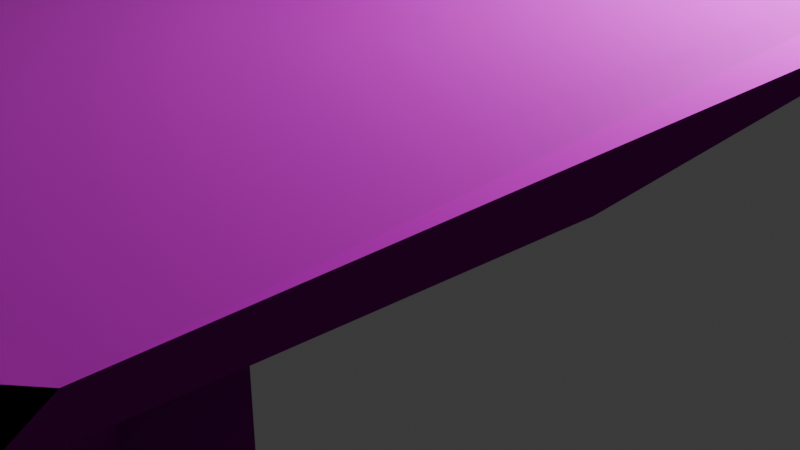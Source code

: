 # Source: Healer-Table_Textured.blend  (saved by Blender 4.1.24; exported with 4.5.12 LTS)
import bpy
from mathutils import Matrix  # noqa: F401  (used for matrix-valued properties, if any)

bpy.ops.wm.read_factory_settings(use_empty=True)
scene = bpy.context.scene
scene.name = 'Scene'

# ---- collections
col_collection = bpy.data.collections.new('Collection'); scene.collection.children.link(col_collection)

# ---- images (referenced by path relative to the original .blend; pixels are not part of the script)
import os
ASSET_DIR = os.environ.get("B2B_ASSET_DIR", "")  # directory of the original .blend (textures are referenced by path, not embedded)
HERE = os.path.dirname(os.path.abspath(__file__))  # packed textures are extracted next to this script under _unpacked/

def load_image(name, relpath, width, height, colorspace="sRGB"):
    """Load a texture the original file referenced (path relative to the .blend, or extracted next to this script)."""
    p = next((c for c in (os.path.join(HERE, relpath), os.path.join(ASSET_DIR, relpath)) if relpath and os.path.exists(c)), "")
    if p:
        img = bpy.data.images.load(p, check_existing=True)
        img.name = name
    else:  # same state as the original file: an image datablock whose file is absent (Cycles renders it pink)
        img = bpy.data.images.new(name, width, height)
        img.source = "FILE"
        img.filepath = "//" + (relpath or name)
    img.colorspace_settings.name = colorspace
    return img
img_bark001_2k_jpg_color_jpg = load_image('Bark001_2K-JPG_Color.jpg', 'Bark001_2K-JPG_Color.jpg', 1024, 1024, 'sRGB')
img_bark001_2k_jpg_normaldx_jpg = load_image('Bark001_2K-JPG_NormalDX.jpg', 'Bark001_2K-JPG_NormalDX.jpg', 1024, 1024, 'sRGB')
img_bark001_2k_jpg_roughness_jpg = load_image('Bark001_2K-JPG_Roughness.jpg', 'Bark001_2K-JPG_Roughness.jpg', 1024, 1024, 'sRGB')
img_wood036_2k_jpg_color_jpg = load_image('Wood036_2K-JPG_Color.jpg', 'Wood036_2K-JPG_Color.jpg', 1024, 1024, 'sRGB')
img_wood036_2k_jpg_normaldx_jpg = load_image('Wood036_2K-JPG_NormalDX.jpg', 'Wood036_2K-JPG_NormalDX.jpg', 1024, 1024, 'sRGB')
img_wood036_2k_jpg_roughness_jpg = load_image('Wood036_2K-JPG_Roughness.jpg', 'Wood036_2K-JPG_Roughness.jpg', 1024, 1024, 'sRGB')

# ---- materials (node trees are filled in below, after node groups)
mat_bark = bpy.data.materials.new('Bark')
mat_bark.alpha_threshold = 0.0
mat_bark.use_transparent_shadow = False
mat_bark.roughness = 0.5
mat_bark.line_color = (0.0, 0.0, 0.0, 1.0)
mat_wood = bpy.data.materials.new('Wood')
mat_wood.use_transparent_shadow = False

# ---- material node trees
mat_bark.use_nodes = True; mat_bark.node_tree.nodes.clear()
_N = mat_bark.node_tree.nodes; _L = mat_bark.node_tree.links
n0 = _N.new('ShaderNodeOutputMaterial'); n0.name = 'Material Output'; n0.location = (300, 300)
n1 = _N.new('ShaderNodeBsdfPrincipled'); n1.name = 'Principled BSDF'; n1.location = (10, 300)
n1.inputs[3].default_value = 1.0
n2 = _N.new('ShaderNodeTexImage'); n2.name = 'Image Texture'; n2.location = (-342, 507)
n2.image = img_bark001_2k_jpg_color_jpg
n3 = _N.new('ShaderNodeMapping'); n3.name = 'Mapping'; n3.location = (-522, 507)
n3.inputs[3].default_value = (29.3, 5.2, 1.0)
n4 = _N.new('ShaderNodeTexCoord'); n4.name = 'Texture Coordinate'; n4.location = (-702, 507)
n5 = _N.new('ShaderNodeNormalMap'); n5.name = 'Normal Map'; n5.location = (-287, -186)
n5.inputs[0].default_value = 0.4
n6 = _N.new('ShaderNodeTexImage'); n6.name = 'Image Texture.001'; n6.location = (-674, -203)
n6.image = img_bark001_2k_jpg_normaldx_jpg
n7 = _N.new('ShaderNodeMapping'); n7.name = 'Mapping.001'; n7.location = (-947, -101)
n7.inputs[3].default_value = (29.3, 5.2, 1.0)
n8 = _N.new('ShaderNodeBump'); n8.name = 'Bump'; n8.location = (-305, 131)
n8.inputs[1].default_value = 9.2
n8.inputs[2].default_value = 1.0
n9 = _N.new('ShaderNodeTexImage'); n9.name = 'Image Texture.002'; n9.location = (-599, 139)
n9.image = img_bark001_2k_jpg_roughness_jpg
n10 = _N.new('ShaderNodeMapping'); n10.name = 'Mapping.002'; n10.location = (-779, 139)
n10.inputs[3].default_value = (29.3, 5.2, 1.0)
n11 = _N.new('ShaderNodeTexCoord'); n11.name = 'Texture Coordinate.001'; n11.location = (-959, 139)
_L.new(n1.outputs[0], n0.inputs[0])
_L.new(n2.outputs[0], n1.inputs[0])
_L.new(n3.outputs[0], n2.inputs[0])
_L.new(n4.outputs[2], n3.inputs[0])
_L.new(n5.outputs[0], n1.inputs[5])
_L.new(n6.outputs[0], n5.inputs[1])
_L.new(n7.outputs[0], n6.inputs[0])
_L.new(n8.outputs[0], n1.inputs[2])
_L.new(n9.outputs[0], n8.inputs[0])
_L.new(n10.outputs[0], n9.inputs[0])
_L.new(n11.outputs[2], n10.inputs[0])
n0.is_active_output = True
mat_wood.use_nodes = True; mat_wood.node_tree.nodes.clear()
_N = mat_wood.node_tree.nodes; _L = mat_wood.node_tree.links
n0 = _N.new('ShaderNodeBsdfPrincipled'); n0.name = 'Principled BSDF'; n0.location = (10, 300)
n1 = _N.new('ShaderNodeOutputMaterial'); n1.name = 'Material Output'; n1.location = (300, 300)
n2 = _N.new('ShaderNodeTexImage'); n2.name = 'Image Texture'; n2.location = (-382, 414)
n2.image = img_wood036_2k_jpg_color_jpg
n3 = _N.new('ShaderNodeMapping'); n3.name = 'Mapping'; n3.location = (-562, 414)
n4 = _N.new('ShaderNodeTexCoord'); n4.name = 'Texture Coordinate'; n4.location = (-742, 414)
n5 = _N.new('ShaderNodeNormalMap'); n5.name = 'Normal Map'; n5.location = (-191, -204)
n5.inputs[0].default_value = 0.5
n6 = _N.new('ShaderNodeTexImage'); n6.name = 'Image Texture.001'; n6.location = (-471, -244)
n6.image = img_wood036_2k_jpg_normaldx_jpg
n7 = _N.new('ShaderNodeMapping'); n7.name = 'Mapping.001'; n7.location = (-651, -244)
n8 = _N.new('ShaderNodeTexCoord'); n8.name = 'Texture Coordinate.001'; n8.location = (-831, -244)
n9 = _N.new('ShaderNodeBump'); n9.name = 'Bump'; n9.location = (-299, 35)
n9.inputs[1].default_value = 0.5
n9.inputs[2].default_value = 1.0
n10 = _N.new('ShaderNodeTexImage'); n10.name = 'Image Texture.002'; n10.location = (-593, 14)
n10.image = img_wood036_2k_jpg_roughness_jpg
n11 = _N.new('ShaderNodeMapping'); n11.name = 'Mapping.002'; n11.location = (-931, 119)
n12 = _N.new('ShaderNodeTexCoord'); n12.name = 'Texture Coordinate.002'; n12.location = (-1111, 119)
_L.new(n0.outputs[0], n1.inputs[0])
_L.new(n2.outputs[0], n0.inputs[0])
_L.new(n3.outputs[0], n2.inputs[0])
_L.new(n4.outputs[2], n3.inputs[0])
_L.new(n5.outputs[0], n0.inputs[5])
_L.new(n7.outputs[0], n6.inputs[0])
_L.new(n8.outputs[2], n7.inputs[0])
_L.new(n6.outputs[0], n5.inputs[1])
_L.new(n9.outputs[0], n0.inputs[2])
_L.new(n10.outputs[0], n9.inputs[0])
_L.new(n11.outputs[0], n10.inputs[0])
_L.new(n12.outputs[2], n11.inputs[0])
n1.is_active_output = True

# ---- world
world_world = bpy.data.worlds.new('World'); scene.world = world_world
world_world.use_nodes = True; world_world.node_tree.nodes.clear()
_N = world_world.node_tree.nodes; _L = world_world.node_tree.links
n0 = _N.new('ShaderNodeOutputWorld'); n0.name = 'World Output'; n0.location = (300, 300)
n1 = _N.new('ShaderNodeBackground'); n1.name = 'Background'; n1.location = (10, 300)
n1.inputs[0].default_value = (0.05088, 0.05088, 0.05088, 1.0)
_L.new(n1.outputs[0], n0.inputs[0])
n0.is_active_output = True
world_world.color = (0.05088, 0.05088, 0.05088)
world_world.use_sun_shadow = False
world_world.sun_shadow_jitter_overblur = 0.0

# ---- cameras
cam_camera = bpy.data.cameras.new('Camera')
cam_camera.clip_end = 100.0
cam_camera.ortho_scale = 7.314

# ---- lights
light_light = bpy.data.lights.new('Light', 'POINT')
light_light.transmission_factor = 0.0
light_light.energy = 1000.0
light_light.shadow_soft_size = 0.1
light_light.shadow_maximum_resolution = 0.006
light_light.use_absolute_resolution = True

# ---- meshes
me_cube = bpy.data.meshes.new('Cube')
me_cube.from_pydata([(0.9448, 0.9834, 1.0), (1.0, 1.0, -1.0), (0.9492, -1.017, 2.795), (1.016, -1.059, -2.795), (-0.9498, 0.974, 1.0), (-0.9609, 0.9856, -1.0), (-0.9447, -0.9771, 1.0), (-1.0, -1.0, -1.0), (-1.0, 0.8698, -1.0), (-1.0, -0.9417, -1.0), (1.0, 0.9422, 1.0), (0.9814, -0.8961, 2.795), (-1.0, -0.9417, 1.0), (-1.0, 0.9422, 1.0), (1.016, -0.8961, -2.795), (1.015, 0.9252, -1.0), (0.8615, 1.0, -1.0), (-0.5643, 1.0, -1.0), (0.8589, -0.9886, 1.0), (-0.8512, -1.0, 1.0), (-0.8512, -1.0, -1.0), (0.9336, -1.0, -1.0), (-0.8512, 1.0, 1.0), (0.8601, 0.993, 1.0), (0.6851, 0.8205, -1.0), (-0.5318, 0.7153, -0.8047), (0.5425, -0.5573, -1.0), (-0.5389, -0.7625, -1.0), (-0.8512, 0.9422, 1.0), (0.9204, 0.966, 0.9369), (-0.8512, -0.9417, 1.0), (0.9047, -0.9167, 1.0), (-0.8125, 0.6952, -0.9023), (-0.4398, 0.8945, -0.9023), (-0.7615, 1.024, -1.0), (-1.003, 0.9296, -1.0), (0.7927, 0.8173, -1.0), (0.8459, 0.9312, -1.0), (0.9034, 0.7418, -1.0), (0.9766, 0.832, -1.0), (-0.7206, -0.6831, -1.0), (-0.9077, -0.7762, -1.0), (-0.8914, -0.8739, -1.0), (-0.4968, -0.8456, -1.0), (-0.5536, -0.9429, -1.0), (-0.681, -0.9884, -1.0), (0.6546, -0.8992, -1.0), (0.752, -0.938, -1.0), (0.5121, -0.7809, -1.0), (0.8204, -0.9652, -1.0), (0.5684, -0.8542, -1.0), (0.7072, -0.9341, -1.224), (0.4608, -0.6618, -1.0), (0.8643, -0.597, -1.0), (-0.9991, -0.9426, -25.86), (-0.9991, -1.001, -25.86), (-0.7606, 1.023, -25.86), (-0.96, 0.9848, -25.86), (0.9345, -1.001, -25.86), (1.001, -1.001, -25.86), (1.03, 0.9243, -25.86), (1.001, 0.9991, -25.86), (-1.003, 0.9287, -25.86), (-0.9991, 0.8689, -25.86), (1.001, -0.9426, -25.86), (-0.8116, 0.6944, -25.76), (-0.8905, -0.8748, -25.86), (0.8624, 0.9991, -25.86), (-0.8503, -1.001, -25.86), (0.7936, 0.8165, -25.86), (0.686, 0.8196, -25.86), (0.8652, -0.5978, -25.86), (0.5434, -0.5581, -25.86), (-0.4389, 0.8936, -25.76), (-0.5309, 0.7144, -25.66), (0.8468, 0.9303, -25.86), (-0.6801, -0.9893, -25.86), (0.8213, -0.9661, -25.86), (-0.5634, 0.9991, -25.86), (0.9043, 0.741, -25.86), (0.9775, 0.8311, -25.86), (-0.538, -0.7633, -25.86), (-0.7197, -0.684, -25.86), (-0.9068, -0.7771, -25.86), (-0.4959, -0.8465, -25.86), (-0.5527, -0.9437, -25.86), (0.5693, -0.855, -25.86), (0.6555, -0.9001, -25.86), (0.708, -0.935, -26.08), (0.7529, -0.9389, -25.86), (0.4617, -0.6627, -25.86), (0.513, -0.7818, -25.86), (0.005154, 1.016, 1.923), (-0.423, 0.9889, 1.768), (-0.2178, 0.9909, -1.0), (0.505, 1.0, -3.288), (0.984, 0.04987, -0.7596), (0.952, 0.4584, -1.0), (1.004, -0.475, -1.0), (1.014, -0.001875, 0.9643), (1.0, 0.4712, 1.0), (-1.0, -0.03597, -0.1442), (-0.9545, 0.4169, -0.5721), (-1.0, -0.4889, -1.87), (-0.9136, 0.07622, 1.037), (-1.139, 1.01, 7.317), (-1.144, 1.015, 6.523), (-1.159, 0.9977, 7.317), (-1.16, 0.9927, 6.523), (-1.159, 0.969, 6.523), (-1.067, 1.013, 2.603), (-1.117, 0.9813, 2.603), (-1.078, 1.025, 0.603), (-1.117, 0.9089, 0.603), (-1.12, 0.9686, 0.603), (1.791, -1.122, 19.38), (1.797, -1.126, 18.83), (1.794, -1.11, 19.38), (1.797, -1.11, 18.83), (1.159, -1.04, -1.564), (1.307, -1.039, 3.292), (1.452, -1.133, 7.787), (1.652, -1.135, 11.48), (1.632, -1.123, 13.15), (1.427, -1.117, 9.877), (1.268, -1.015, 6.516), (1.113, -1.012, 2.318), (1.641, -1.086, 13.15), (1.439, -1.072, 9.877), (1.287, -0.945, 6.516), (1.135, -0.9273, 2.318), (1.159, -0.9273, -1.564), (1.307, -0.945, 3.292), (1.452, -1.072, 7.787), (1.652, -1.086, 11.48), (1.149, 1.13, -6.195), (1.139, 1.131, -6.195), (1.157, 1.123, -6.432), (1.155, 1.125, -6.195), (1.139, 1.132, -6.432), (1.077, 1.017, -1.343), (1.068, 1.027, -0.2272), (1.038, 1.05, -0.2272), (0.9904, 1.055, -0.2272), (0.9911, 1.059, -1.343), (0.07898, -0.1797, 1.0), (0.1567, -0.1537, 1.0), (0.2322, -0.1765, 1.0), (0.3374, -0.1436, 1.0), (0.4253, -0.04808, 1.0), (0.4135, 0.02583, 1.0), (0.3238, 0.1205, 1.0), (0.2836, 0.208, 1.0), (0.1794, 0.2654, 1.0), (0.02503, 0.301, 1.0), (-0.1352, 0.2987, 1.0), (-0.2488, 0.2324, 1.0), (-0.3374, 0.1646, 1.0), (-0.3274, 0.07227, 1.0), (-0.2715, -0.03178, 1.0), (-0.2202, -0.1188, 1.0), (-0.08897, -0.1658, 1.0), (0.02041, -0.2095, 1.0), (0.07436, -0.15, 8.048), (0.1408, -0.1278, 8.048), (0.2054, -0.1473, 8.048), (0.2954, -0.1192, 8.048), (0.3706, -0.03742, 8.048), (0.3605, 0.0258, 8.048), (0.2838, 0.1068, 8.048), (0.2494, 0.1816, 8.048), (0.1603, 0.2307, 8.048), (0.02822, 0.2612, 8.048), (-0.1088, 0.2592, 8.048), (-0.206, 0.2025, 8.048), (-0.2818, 0.1445, 8.048), (-0.2732, 0.06552, 8.048), (-0.2254, -0.02348, 8.048), (-0.1815, -0.09794, 8.048), (-0.0693, -0.1381, 8.048), (0.02426, -0.1755, 8.048)], [], [(30, 12, 6, 19), (20, 19, 6, 7), (111, 110, 105, 107), (1, 15, 60, 61), (123, 122, 116, 115), (141, 140, 137, 138), (15, 10, 100, 99, 11, 14, 98, 96, 97), (47, 51, 88, 89), (24, 36, 38, 39, 15, 97, 96, 98, 14, 53, 26), (7, 6, 12, 9), (9, 12, 104, 13, 8, 102, 101, 103), (22, 4, 13, 28), (28, 13, 104, 12, 30), (10, 29, 31, 11, 99, 100), (29, 28, 157, 156, 155, 154, 153, 152, 151, 150, 149, 31), (0, 23, 29, 10), (23, 92, 93, 22, 28, 29), (8, 32, 25, 27, 40, 41, 42, 9, 103, 101, 102), (25, 24, 26, 27), (24, 37, 75, 70), (17, 94, 95, 16, 37, 24, 25, 33), (5, 4, 22, 17, 34), (17, 22, 93, 92, 23, 16, 95, 94), (35, 5, 57, 62), (27, 26, 52, 48, 50, 46, 51, 47, 49, 21, 20, 45, 44, 43), (3, 2, 18, 21), (21, 18, 19, 20), (11, 31, 18, 2), (31, 30, 19, 18), (46, 50, 86, 87), (33, 25, 74, 73), (9, 42, 66, 54), (72, 71, 64, 59, 58, 77, 89, 88, 87, 86, 91, 90), (75, 69, 70), (57, 56, 78, 73, 74, 65, 63, 62), (54, 66, 83, 82, 81, 84, 85, 76, 68, 55), (67, 61, 60, 80, 79, 69, 75), (26, 53, 71, 72), (48, 52, 90, 91), (8, 35, 62, 63), (38, 36, 69, 79), (49, 47, 89, 77), (37, 16, 67, 75), (7, 9, 54, 55), (45, 20, 68, 76), (50, 48, 91, 86), (5, 34, 56, 57), (16, 1, 61, 67), (21, 49, 77, 58), (51, 46, 87, 88), (39, 38, 79, 80), (52, 26, 72, 90), (15, 39, 80, 60), (53, 14, 64, 71), (40, 27, 81, 82), (14, 3, 59, 64), (41, 40, 82, 83), (20, 7, 55, 68), (42, 41, 83, 66), (25, 32, 65, 74), (27, 43, 84, 81), (17, 33, 73, 78), (43, 44, 85, 84), (3, 21, 58, 59), (32, 8, 63, 65), (44, 45, 76, 85), (36, 24, 70, 69), (34, 17, 78, 56), (109, 107, 105, 106, 108), (110, 112, 106, 105), (114, 113, 109, 108), (113, 111, 107, 109), (112, 114, 108, 106), (5, 35, 114, 112), (8, 13, 111, 113), (35, 8, 113, 114), (4, 5, 112, 110), (13, 4, 110, 111), (118, 117, 115, 116), (127, 123, 115, 117), (122, 134, 118, 116), (134, 127, 117, 118), (14, 11, 130, 131), (131, 130, 129, 132), (132, 129, 128, 133), (133, 128, 127, 134), (3, 14, 131, 119), (119, 131, 132, 120), (120, 132, 133, 121), (121, 133, 134, 122), (11, 2, 126, 130), (130, 126, 125, 129), (129, 125, 124, 128), (128, 124, 123, 127), (2, 3, 119, 126), (126, 119, 120, 125), (125, 120, 121, 124), (124, 121, 122, 123), (139, 136, 135, 137), (137, 135, 138), (142, 141, 138, 135), (143, 142, 135, 136), (144, 143, 136, 139), (140, 144, 139, 137), (1, 16, 144, 140), (16, 23, 143, 144), (23, 0, 142, 143), (0, 10, 141, 142), (15, 1, 140), (10, 15, 140, 141), (31, 149, 148, 147, 146, 145, 162, 161, 160, 159, 158, 157, 28, 30), (153, 154, 172, 171), (176, 177, 178, 179, 180, 163, 164, 165, 166, 167, 168, 169, 170, 171, 172, 173, 174, 175), (146, 147, 165, 164), (161, 162, 180, 179), (154, 155, 173, 172), (147, 148, 166, 165), (162, 145, 163, 180), (155, 156, 174, 173), (148, 149, 167, 166), (156, 157, 175, 174), (149, 150, 168, 167), (157, 158, 176, 175), (150, 151, 169, 168), (158, 159, 177, 176), (151, 152, 170, 169), (159, 160, 178, 177), (152, 153, 171, 170), (145, 146, 164, 163), (160, 161, 179, 178)])
me_cube.polygons.foreach_set('material_index', [1, 0, 0, 0, 0, 0, 0, 0, 0, 0, 0, 1, 1, 1, 1, 0, 1, 0, 0, 0, 0, 0, 0, 0, 0, 0, 0, 0, 1, 0, 0, 0, 0, 0, 0, 0, 0, 0, 0, 0, 0, 0, 0, 0, 0, 0, 0, 0, 0, 0, 0, 0, 0, 0, 0, 0, 0, 0, 0, 0, 0, 0, 0, 0, 0, 0, 0, 0, 0, 0, 0, 0, 0, 0, 0, 0, 0, 0, 0, 0, 0, 0, 0, 0, 0, 0, 0, 0, 0, 0, 0, 0, 0, 0, 0, 0, 0, 0, 0, 0, 0, 0, 0, 0, 0, 0, 0, 0, 0, 0, 1, 0, 1, 0, 0, 0, 0, 0, 0, 0, 0, 0, 0, 0, 0, 0, 0, 0, 0, 0])
_uv = me_cube.uv_layers.new(name='UVMap')
_uv.uv.foreach_set('vector', [0.1072, 0.9897, 0.1157, 0.9897, 0.1126, 0.9907, 0.1072, 0.9914, 0.5686, 0.8516, 0.5587, 0.8345, 0.5587, 0.8093, 0.5686, 0.8098, 0.8324, 0.1433, 0.8291, 0.1433, 0.8323, 0.009038, 0.8337, 0.009036, 0.5041, 0.7179, 0.4837, 0.7179, 0.4824, 0.00994, 0.5041, 0.00994, 0.4961, 0.744, 0.5013, 0.764, 0.4783, 0.7314, 0.4766, 0.7249, 0.9146, 0.02579, 0.9037, 0.05758, 0.9092, 0.2025, 0.9115, 0.1957, 0.6713, 0.2291, 0.6825, 0.2214, 0.6825, 0.4212, 0.6823, 0.624, 0.6926, 1.0, 0.6611, 1.0, 0.6712, 0.8212, 0.6726, 0.5955, 0.6713, 0.4168, 0.01612, 0.008818, 0.03378, 0.01519, 0.03379, 0.7232, 0.01612, 0.7168, 0.5082, 0.839, 0.5027, 0.8387, 0.4978, 0.8325, 0.4931, 0.8399, 0.4901, 0.8476, 0.4983, 0.809, 0.5008, 0.7754, 0.5054, 0.7318, 0.5098, 0.6957, 0.5138, 0.7217, 0.5299, 0.725, 0.5024, 0.9096, 0.4927, 0.9096, 0.4927, 0.9271, 0.5024, 0.9267, 0.5392, 0.8039, 0.5459, 0.7711, 0.546, 0.6027, 0.5448, 0.4798, 0.5391, 0.4925, 0.5404, 0.5738, 0.5416, 0.6481, 0.5367, 0.7262, 0.1072, 0.9299, 0.1129, 0.9307, 0.1157, 0.9317, 0.1072, 0.9317, 0.6113, 0.7227, 0.6113, 0.6763, 0.7569, 0.703, 0.9282, 0.6763, 0.9282, 0.7227, 0.5443, 0.3258, 0.6282, 0.3003, 0.4375, 0.3292, 0.4359, 0.3576, 0.5682, 0.3578, 0.4386, 0.3284, 0.3216, 0.9414, 0.3215, 0.4577, 0.4524, 0.6028, 0.441, 0.6278, 0.4298, 0.6599, 0.4294, 0.7052, 0.4354, 0.7488, 0.4451, 0.7782, 0.4598, 0.7896, 0.4757, 0.8149, 0.4882, 0.8182, 0.6385, 0.9414, 0.7752, 0.1015, 0.7758, 0.1039, 0.7727, 0.1038, 0.7727, 0.0999, 0.4891, 0.4215, 0.4763, 0.4129, 0.5058, 0.4079, 0.5304, 0.4056, 0.5487, 0.4104, 0.5073, 0.4212, 0.5941, 0.843, 0.5863, 0.8287, 0.5716, 0.8304, 0.5875, 0.7081, 0.596, 0.7146, 0.6066, 0.7069, 0.6068, 0.6988, 0.6131, 0.6932, 0.6086, 0.7301, 0.6033, 0.7687, 0.5963, 0.8059, 0.5716, 0.8304, 0.5082, 0.839, 0.5299, 0.725, 0.5875, 0.7081, 0.4306, 0.7179, 0.3761, 0.7179, 0.3761, 0.009922, 0.4306, 0.009925, 0.6754, 0.4804, 0.6589, 0.4473, 0.6211, 0.9893, 0.6073, 0.3436, 0.6086, 0.3461, 0.6171, 0.3631, 0.6763, 0.4291, 0.6704, 0.4438, 0.3656, 0.6867, 0.3891, 0.7734, 0.3891, 0.8369, 0.3655, 0.9294, 0.3655, 0.8132, 0.3363, 0.7835, 0.3443, 0.7723, 0.3473, 0.8074, 0.3479, 0.8401, 0.3442, 0.8979, 0.3362, 0.8882, 0.3272, 0.8508, 0.3363, 0.8088, 0.3221, 0.7276, 0.3005, 0.7276, 0.3005, 0.0, 0.3221, 2.265e-06, 0.5875, 0.7081, 0.5299, 0.725, 0.5352, 0.7164, 0.5338, 0.7065, 0.5317, 0.7005, 0.5277, 0.6967, 0.5255, 0.6937, 0.5232, 0.6935, 0.5199, 0.6913, 0.5145, 0.6884, 0.606, 0.6884, 0.5972, 0.6894, 0.5902, 0.6931, 0.5862, 0.7012, 0.5737, 0.9366, 0.5517, 0.8489, 0.5588, 0.8372, 0.5667, 0.888, 0.5767, 1.006, 0.5652, 0.9739, 0.5653, 0.5677, 0.5768, 0.5822, 0.9348, 0.8913, 0.9185, 0.9539, 0.8922, 0.9534, 0.8991, 0.8804, 0.2135, 0.858, 0.7466, 0.858, 0.7466, 0.8678, 0.2143, 0.8659, 0.7015, 0.009925, 0.6717, 0.009932, 0.6717, 0.7179, 0.7015, 0.7179, 0.1923, 0.7178, 0.1413, 0.7206, 0.1413, 0.01257, 0.1923, 0.009817, 0.5415, 0.7179, 0.5039, 0.7179, 0.5039, 0.009923, 0.5415, 0.009925, 0.7386, 0.7551, 0.7386, 0.7432, 0.7542, 0.7437, 0.757, 0.7447, 0.7574, 0.7473, 0.7564, 0.7511, 0.7555, 0.7533, 0.7557, 0.7551, 0.7542, 0.7565, 0.7526, 0.7591, 0.7495, 0.76, 0.7441, 0.76, 0.7462, 0.7842, 0.7472, 0.788, 0.7416, 0.789, 0.2056, 0.7852, 0.2143, 0.7854, 0.2205, 0.788, 0.2209, 0.7932, 0.2107, 0.7995, 0.1997, 0.7979, 0.1997, 0.7894, 0.2019, 0.7871, 0.2411, 0.7948, 0.2444, 0.7918, 0.2411, 0.7884, 0.2473, 0.7842, 0.2576, 0.7862, 0.2617, 0.789, 0.2616, 0.7928, 0.2569, 0.795, 0.2494, 0.7962, 0.2426, 0.7968, 0.7448, 0.7821, 0.7518, 0.7807, 0.7557, 0.7825, 0.7561, 0.7857, 0.7553, 0.789, 0.7472, 0.788, 0.7462, 0.7842, 0.3605, 0.7166, 0.3203, 0.7166, 0.3203, 0.008611, 0.3605, 0.008605, 0.4169, 0.009998, 0.4561, 0.009999, 0.4561, 0.7179, 0.4169, 0.7179, 0.1228, 0.0, 0.1105, 8.732e-06, 0.1105, 0.7282, 0.1228, 0.7282, 0.6469, 0.01001, 0.6795, 0.009977, 0.6795, 0.7179, 0.6469, 0.7179, 0.008554, 0.008813, 0.03477, 0.008818, 0.03478, 0.7168, 0.008554, 0.7168, 0.7214, 0.008675, 0.7425, 0.008693, 0.7425, 0.7166, 0.7214, 0.7166, 0.9638, 0.7166, 0.9851, 0.7166, 0.9851, 0.008683, 0.9638, 0.008693, 0.2224, 0.7166, 0.1838, 0.7166, 0.1838, 0.008615, 0.2224, 0.008617, 0.4104, 0.01001, 0.4491, 0.009998, 0.4491, 0.7179, 0.4104, 0.7179, 0.3234, 0.7166, 0.2834, 0.7166, 0.2834, 0.008607, 0.3234, 0.008607, 0.5337, 0.7179, 0.502, 0.7179, 0.502, 0.009925, 0.5337, 0.009924, 0.003152, 0.008806, 0.02975, 0.008813, 0.02975, 0.7168, 0.003152, 0.7168, 0.05579, 0.7168, 0.03561, 0.7232, 0.03561, 0.01527, 0.05579, 0.008882, 0.6005, 0.009932, 0.6302, 0.009922, 0.6302, 0.7179, 0.6005, 0.7179, 0.5557, 0.7179, 0.5793, 0.7179, 0.5793, 0.009921, 0.5557, 0.009925, 0.5042, 0.7179, 0.4735, 0.7179, 0.4735, 0.009924, 0.5021, 0.00994, 0.2977, 0.7166, 0.2241, 0.6655, 0.216, 0.008625, 0.2977, 0.008625, 0.4432, 0.7179, 0.4833, 0.7179, 0.4833, 0.009925, 0.4432, 0.00992, 0.2649, 0.6655, 0.2212, 0.6655, 0.2386, 0.008622, 0.2543, 0.008625, 0.175, 0.7179, 0.1405, 0.7179, 0.1405, 0.009923, 0.175, 0.009925, 0.2125, 0.7166, 0.1742, 0.7166, 0.1742, 0.008612, 0.2125, 0.008615, 0.8651, 0.009997, 0.897, 0.01001, 0.897, 0.7179, 0.8651, 0.7179, 0.04475, 0.009777, 0.1037, 0.01256, 0.1037, 0.7206, 0.04475, 0.7178, 0.6235, 0.7179, 0.6541, 0.7179, 0.6541, 0.00994, 0.6235, 0.009938, 0.1601, 0.7275, 0.1204, 0.7303, 0.1204, 0.002873, 0.1601, -2.98e-08, 0.2279, 0.7166, 0.2095, 0.7166, 0.2095, 0.008614, 0.2279, 0.008602, -9.313e-10, 0.05991, 0.02191, 0.008806, 0.02191, 0.7168, 0.002052, 0.7168, 0.07113, 0.008577, 0.1442, 0.01131, 0.1442, 0.7193, 0.07113, 0.7165, 0.2253, 0.7166, 0.1996, 0.7166, 0.1996, 0.008617, 0.2253, 0.008614, 0.58, 0.009929, 0.6021, 0.009932, 0.6021, 0.7179, 0.58, 0.7179, 0.3083, 0.7166, 0.2745, 0.7166, 0.2745, 0.00861, 0.3083, 0.008607, 0.749, 0.8112, 0.7942, 0.813, 0.7942, 0.8137, 0.749, 0.812, 0.749, 0.8113, 0.5556, 0.7925, 0.5452, 0.7321, 0.5721, 0.859, 0.5762, 0.883, 0.8231, 0.3584, 0.8242, 0.3545, 0.8581, 0.4366, 0.8577, 0.4382, 0.9072, 0.4518, 0.9099, 0.5087, 0.9083, 0.643, 0.9072, 0.6204, 0.5152, 0.7523, 0.5152, 0.7304, 0.5689, 0.8733, 0.5689, 0.882, 0.5006, 0.7523, 0.5006, 0.7304, 0.5152, 0.7304, 0.5152, 0.7523, 0.8273, 0.2459, 0.8261, 0.1889, 0.8324, 0.1433, 0.8337, 0.2002, 0.8055, 0.2963, 0.8051, 0.2906, 0.8128, 0.3247, 0.8132, 0.3304, 0.5418, 0.795, 0.5295, 0.7797, 0.5337, 0.7758, 0.5461, 0.7911, 0.8261, 0.1889, 0.8228, 0.1889, 0.8291, 0.1433, 0.8324, 0.1433, 0.7798, 0.7708, 0.7805, 0.7863, 0.7799, 0.7863, 0.7789, 0.7708, 0.8054, 0.3711, 0.8072, 0.3712, 0.8005, 0.5483, 0.7999, 0.5483, 0.7784, 0.5397, 0.7924, 0.5403, 0.7736, 0.7923, 0.7691, 0.7921, 0.2618, 0.675, 0.25, 0.761, 0.2064, 0.8563, 0.2102, 0.8284, 0.8198, 0.785, 0.8078, 0.6258, 0.8174, 0.6394, 0.8258, 0.7499, 0.8258, 0.7499, 0.8174, 0.6394, 0.8188, 0.5198, 0.8258, 0.6116, 0.7805, 0.3281, 0.785, 0.4199, 0.7786, 0.5157, 0.7757, 0.4562, 0.5283, 0.7637, 0.5191, 0.7764, 0.5045, 0.7651, 0.512, 0.7549, 0.767, 0.1547, 0.7885, 0.1547, 0.7807, 0.1898, 0.7658, 0.1898, 0.772, 0.1897, 0.7879, 0.1899, 0.7801, 0.3282, 0.7669, 0.3281, 0.7923, 0.258, 0.8073, 0.258, 0.7939, 0.386, 0.7842, 0.386, 0.769, 0.4572, 0.7769, 0.4571, 0.7756, 0.5622, 0.7693, 0.5622, 0.2446, 0.7153, 0.2383, 0.7152, 0.2383, 0.7016, 0.2427, 0.7017, 0.8023, 0.06271, 0.8065, 0.06275, 0.8034, 0.1822, 0.7999, 0.1822, 0.7999, 0.1822, 0.8034, 0.1822, 0.8074, 0.2779, 0.8051, 0.2779, 0.8051, 0.2779, 0.8074, 0.2779, 0.8072, 0.3712, 0.8054, 0.3711, 0.551, 0.8561, 0.5769, 0.9009, 0.5712, 0.9219, 0.5532, 0.8908, 0.4227, 0.8709, 0.449, 0.9125, 0.4161, 0.9125, 0.3942, 0.8779, 0.1968, 0.8946, 0.2129, 0.9262, 0.1905, 0.9262, 0.18, 0.9057, 0.2037, 0.7702, 0.1932, 0.7373, 0.2116, 0.7187, 0.22, 0.7451, 0.009369, 0.8551, 0.02291, 0.8556, 0.0229, 0.8558, 0.009356, 0.8556, 0.9092, 0.2025, 0.9084, 0.1957, 0.9088, 0.1957, 0.8479, 0.3048, 0.8499, 0.3047, 0.8521, 0.4747, 0.8516, 0.4747, 0.8493, 0.5414, 0.8521, 0.5414, 0.8444, 0.7114, 0.8438, 0.7114, 0.2992, 0.8604, 0.3628, 0.8626, 0.02291, 0.8556, 0.009369, 0.8551, 0.9059, 0.8172, 0.8899, 0.8148, 0.9139, 0.6732, 0.9173, 0.6737, 0.9103, 0.6499, 0.9249, 0.6497, 0.9122, 0.6862, 0.9039, 0.6863, 0.3189, 0.8568, 0.4328, 0.8607, 0.3628, 0.8626, 0.2992, 0.8604, 0.8438, 0.5064, 0.8488, 0.5064, 0.8521, 0.5414, 0.8493, 0.5414, 0.8485, 0.2698, 0.8521, 0.2698, 0.8499, 0.3047, 0.8479, 0.3048, 0.8995, 0.7306, 0.8995, 0.6899, 0.912, 0.696, 0.7964, 0.07605, 0.8258, 0.1178, 0.81, 0.1283, 0.7937, 0.105, 0.6385, 0.9414, 0.4882, 0.8182, 0.5042, 0.7934, 0.5098, 0.7637, 0.5059, 0.7424, 0.5103, 0.7204, 0.5153, 0.7039, 0.508, 0.673, 0.5, 0.6359, 0.4854, 0.6214, 0.4679, 0.6056, 0.4524, 0.6028, 0.3215, 0.4577, 0.6384, 0.4577, 0.9189, 0.8965, 0.8946, 0.8965, 0.8939, 0.6957, 0.9147, 0.6957, 0.7463, 0.7066, 0.7657, 0.7163, 0.7812, 0.7254, 0.7754, 0.7509, 0.7717, 0.7721, 0.756, 0.7842, 0.7385, 0.8, 0.7341, 0.8148, 0.7111, 0.8362, 0.6742, 0.855, 0.6566, 0.8536, 0.6444, 0.837, 0.6272, 0.8302, 0.6266, 0.8102, 0.6385, 0.7799, 0.6611, 0.7479, 0.694, 0.7244, 0.7237, 0.7058, 0.8671, 0.01198, 0.8792, 0.01199, 0.8767, 0.2127, 0.8663, 0.2127, 0.8254, 0.01198, 0.8427, 0.01199, 0.8454, 0.2127, 0.8306, 0.2127, 0.8946, 0.8965, 0.8679, 0.8965, 0.8711, 0.6957, 0.8939, 0.6957, 0.8792, 0.01199, 0.8979, 0.01199, 0.8926, 0.2127, 0.8767, 0.2127, 0.8427, 0.01199, 0.8533, 0.01199, 0.8545, 0.2127, 0.8454, 0.2127, 0.8679, 0.8965, 0.8465, 0.8965, 0.8527, 0.6957, 0.8711, 0.6957, 0.8979, 0.01199, 0.9153, 0.01197, 0.9075, 0.2127, 0.8926, 0.2127, 0.8465, 0.8965, 0.8291, 0.8965, 0.8379, 0.6957, 0.8527, 0.6957, 0.8576, 0.2342, 0.8701, 0.2342, 0.8683, 0.4349, 0.8576, 0.4349, 0.8556, 0.4591, 0.8708, 0.4591, 0.8761, 0.6598, 0.8632, 0.6598, 0.8701, 0.2342, 0.8907, 0.2342, 0.8859, 0.4349, 0.8683, 0.4349, 0.8708, 0.4591, 0.8909, 0.4591, 0.8933, 0.6598, 0.8761, 0.6598, 0.8907, 0.2342, 0.9071, 0.2342, 0.8999, 0.4349, 0.8859, 0.4349, 0.8909, 0.4591, 0.908, 0.4591, 0.908, 0.6598, 0.8933, 0.6598, 0.9071, 0.2342, 0.9226, 0.2342, 0.9132, 0.4349, 0.8999, 0.4349, 0.8533, 0.01199, 0.8671, 0.01198, 0.8663, 0.2127, 0.8545, 0.2127, 0.8046, 0.01197, 0.8254, 0.01198, 0.8306, 0.2127, 0.8128, 0.2127])
me_cube.materials.append(mat_bark)
me_cube.materials.append(mat_wood)
me_cube.use_mirror_vertex_groups = False
me_cube.update()

# ---- objects
ob_cube = bpy.data.objects.new('Cube', me_cube)
ob_light = bpy.data.objects.new('Light', light_light)
ob_camera = bpy.data.objects.new('Camera', cam_camera)

# ---- transforms, parenting, visibility, modifiers, constraints
ob_cube.location = (0.0, 0.0, 2.829)
ob_cube.scale = (-4.511, 6.069, 0.1105)
ob_cube.lock_rotations_4d = False
ob_cube.empty_display_type = 'ARROWS'
ob_cube.lineart.crease_threshold = 0.0
ob_light.location = (4.076, 1.005, 5.904)
ob_light.rotation_euler = (0.6503, 0.05522, 1.866)
ob_light.lock_rotations_4d = False
ob_light.empty_display_type = 'ARROWS'
ob_light.color = (0.0, 0.0, 0.0, 0.0)
ob_light.lineart.crease_threshold = 0.0
ob_camera.location = (7.359, -6.926, 4.958)
ob_camera.rotation_euler = (1.109, 0.0, 0.8149)
ob_camera.lock_rotations_4d = False
ob_camera.empty_display_type = 'ARROWS'
ob_camera.color = (0.0, 0.0, 0.0, 0.0)
ob_camera.display_type = 'WIRE'
ob_camera.lineart.crease_threshold = 0.0

# ---- collection membership
col_collection.objects.link(ob_cube)
col_collection.objects.link(ob_light)
col_collection.objects.link(ob_camera)

# ---- scene / render settings (as saved in the file)
scene.camera = ob_camera
scene.frame_start = 1; scene.frame_end = 250; scene.frame_set(1)
scene.render.engine = 'BLENDER_EEVEE_NEXT'
scene.cycles.sampling_pattern = 'TABULATED_SOBOL'
scene.eevee.ray_tracing_options.trace_max_roughness = 0.0
bpy.context.view_layer.update()
